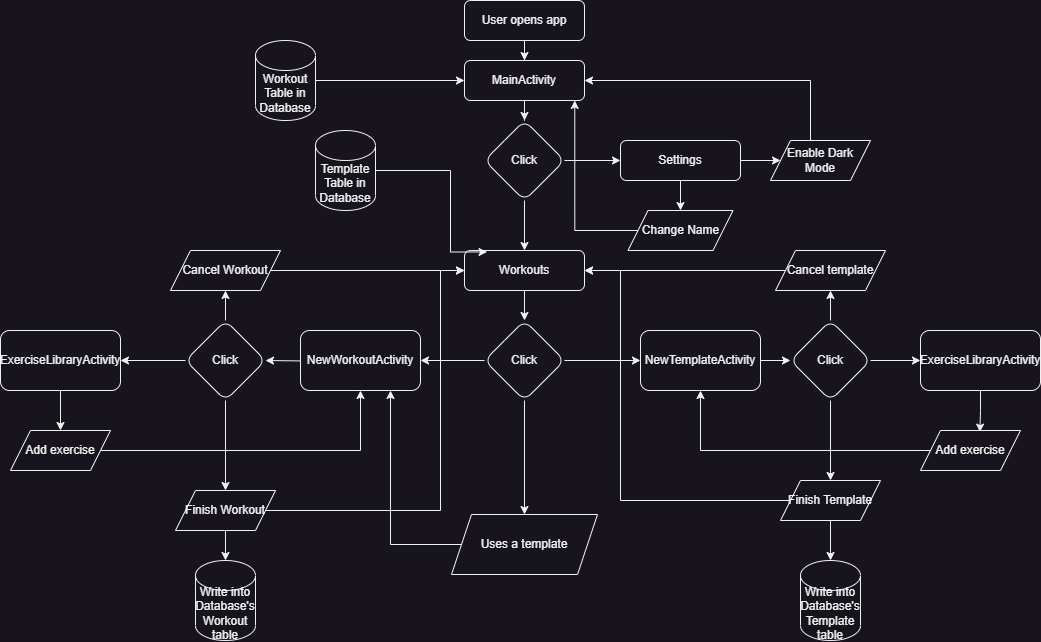

The diagram above was exported from draw.io. Its source (the exported page's mxGraphModel, read from the mxfile embedded in the PNG):
<mxGraphModel dx="2117" dy="579" grid="1" gridSize="10" guides="1" tooltips="1" connect="1" arrows="1" fold="1" page="1" pageScale="1" pageWidth="827" pageHeight="1169" math="0" shadow="0">
  <root>
    <mxCell id="WIyWlLk6GJQsqaUBKTNV-0" />
    <mxCell id="WIyWlLk6GJQsqaUBKTNV-1" parent="WIyWlLk6GJQsqaUBKTNV-0" />
    <mxCell id="QxOnrQH-t4tXEpSwooUF-1" value="" style="edgeStyle=orthogonalEdgeStyle;rounded=0;orthogonalLoop=1;jettySize=auto;html=1;" parent="WIyWlLk6GJQsqaUBKTNV-1" source="WIyWlLk6GJQsqaUBKTNV-3" target="QxOnrQH-t4tXEpSwooUF-0" edge="1">
      <mxGeometry relative="1" as="geometry" />
    </mxCell>
    <mxCell id="WIyWlLk6GJQsqaUBKTNV-3" value="User opens app" style="rounded=1;whiteSpace=wrap;html=1;fontSize=12;glass=0;strokeWidth=1;shadow=0;" parent="WIyWlLk6GJQsqaUBKTNV-1" vertex="1">
      <mxGeometry x="354" y="10" width="120" height="40" as="geometry" />
    </mxCell>
    <mxCell id="QxOnrQH-t4tXEpSwooUF-3" value="" style="edgeStyle=orthogonalEdgeStyle;rounded=0;orthogonalLoop=1;jettySize=auto;html=1;" parent="WIyWlLk6GJQsqaUBKTNV-1" source="QxOnrQH-t4tXEpSwooUF-0" target="QxOnrQH-t4tXEpSwooUF-2" edge="1">
      <mxGeometry relative="1" as="geometry" />
    </mxCell>
    <mxCell id="QxOnrQH-t4tXEpSwooUF-0" value="MainActivity" style="rounded=1;whiteSpace=wrap;html=1;fontSize=12;glass=0;strokeWidth=1;shadow=0;" parent="WIyWlLk6GJQsqaUBKTNV-1" vertex="1">
      <mxGeometry x="354" y="70" width="120" height="40" as="geometry" />
    </mxCell>
    <mxCell id="QxOnrQH-t4tXEpSwooUF-9" value="" style="edgeStyle=orthogonalEdgeStyle;rounded=0;orthogonalLoop=1;jettySize=auto;html=1;" parent="WIyWlLk6GJQsqaUBKTNV-1" source="QxOnrQH-t4tXEpSwooUF-2" target="QxOnrQH-t4tXEpSwooUF-10" edge="1">
      <mxGeometry relative="1" as="geometry">
        <mxPoint x="514" y="170" as="targetPoint" />
      </mxGeometry>
    </mxCell>
    <mxCell id="QxOnrQH-t4tXEpSwooUF-21" value="" style="edgeStyle=orthogonalEdgeStyle;rounded=0;orthogonalLoop=1;jettySize=auto;html=1;" parent="WIyWlLk6GJQsqaUBKTNV-1" source="QxOnrQH-t4tXEpSwooUF-2" target="QxOnrQH-t4tXEpSwooUF-22" edge="1">
      <mxGeometry relative="1" as="geometry">
        <mxPoint x="294" y="170" as="targetPoint" />
      </mxGeometry>
    </mxCell>
    <mxCell id="QxOnrQH-t4tXEpSwooUF-2" value="Click" style="rhombus;whiteSpace=wrap;html=1;rounded=1;glass=0;strokeWidth=1;shadow=0;" parent="WIyWlLk6GJQsqaUBKTNV-1" vertex="1">
      <mxGeometry x="374" y="130" width="80" height="80" as="geometry" />
    </mxCell>
    <mxCell id="QxOnrQH-t4tXEpSwooUF-40" style="edgeStyle=orthogonalEdgeStyle;rounded=0;orthogonalLoop=1;jettySize=auto;html=1;" parent="WIyWlLk6GJQsqaUBKTNV-1" source="QxOnrQH-t4tXEpSwooUF-10" target="QxOnrQH-t4tXEpSwooUF-39" edge="1">
      <mxGeometry relative="1" as="geometry" />
    </mxCell>
    <mxCell id="QxOnrQH-t4tXEpSwooUF-43" style="edgeStyle=orthogonalEdgeStyle;rounded=0;orthogonalLoop=1;jettySize=auto;html=1;" parent="WIyWlLk6GJQsqaUBKTNV-1" source="QxOnrQH-t4tXEpSwooUF-10" target="QxOnrQH-t4tXEpSwooUF-42" edge="1">
      <mxGeometry relative="1" as="geometry" />
    </mxCell>
    <mxCell id="QxOnrQH-t4tXEpSwooUF-10" value="Settings" style="rounded=1;whiteSpace=wrap;html=1;fontSize=12;glass=0;strokeWidth=1;shadow=0;" parent="WIyWlLk6GJQsqaUBKTNV-1" vertex="1">
      <mxGeometry x="510" y="150" width="120" height="40" as="geometry" />
    </mxCell>
    <mxCell id="QxOnrQH-t4tXEpSwooUF-26" style="edgeStyle=orthogonalEdgeStyle;rounded=0;orthogonalLoop=1;jettySize=auto;html=1;entryX=1;entryY=0.5;entryDx=0;entryDy=0;exitX=0.41;exitY=-0.006;exitDx=0;exitDy=0;exitPerimeter=0;" parent="WIyWlLk6GJQsqaUBKTNV-1" source="QxOnrQH-t4tXEpSwooUF-42" target="QxOnrQH-t4tXEpSwooUF-0" edge="1">
      <mxGeometry relative="1" as="geometry">
        <mxPoint x="700" y="130" as="sourcePoint" />
        <Array as="points">
          <mxPoint x="700" y="150" />
          <mxPoint x="700" y="90" />
        </Array>
      </mxGeometry>
    </mxCell>
    <mxCell id="QxOnrQH-t4tXEpSwooUF-28" value="" style="edgeStyle=orthogonalEdgeStyle;rounded=0;orthogonalLoop=1;jettySize=auto;html=1;" parent="WIyWlLk6GJQsqaUBKTNV-1" source="QxOnrQH-t4tXEpSwooUF-22" target="QxOnrQH-t4tXEpSwooUF-27" edge="1">
      <mxGeometry relative="1" as="geometry" />
    </mxCell>
    <mxCell id="QxOnrQH-t4tXEpSwooUF-22" value="Workouts" style="rounded=1;whiteSpace=wrap;html=1;fontSize=12;glass=0;strokeWidth=1;shadow=0;" parent="WIyWlLk6GJQsqaUBKTNV-1" vertex="1">
      <mxGeometry x="354" y="260" width="120" height="40" as="geometry" />
    </mxCell>
    <mxCell id="QxOnrQH-t4tXEpSwooUF-30" value="" style="edgeStyle=orthogonalEdgeStyle;rounded=0;orthogonalLoop=1;jettySize=auto;html=1;" parent="WIyWlLk6GJQsqaUBKTNV-1" source="QxOnrQH-t4tXEpSwooUF-27" target="QxOnrQH-t4tXEpSwooUF-29" edge="1">
      <mxGeometry relative="1" as="geometry" />
    </mxCell>
    <mxCell id="QxOnrQH-t4tXEpSwooUF-60" style="edgeStyle=orthogonalEdgeStyle;rounded=0;orthogonalLoop=1;jettySize=auto;html=1;" parent="WIyWlLk6GJQsqaUBKTNV-1" source="QxOnrQH-t4tXEpSwooUF-27" target="QxOnrQH-t4tXEpSwooUF-59" edge="1">
      <mxGeometry relative="1" as="geometry" />
    </mxCell>
    <mxCell id="QxOnrQH-t4tXEpSwooUF-92" style="edgeStyle=orthogonalEdgeStyle;rounded=0;orthogonalLoop=1;jettySize=auto;html=1;" parent="WIyWlLk6GJQsqaUBKTNV-1" source="QxOnrQH-t4tXEpSwooUF-27" target="QxOnrQH-t4tXEpSwooUF-91" edge="1">
      <mxGeometry relative="1" as="geometry" />
    </mxCell>
    <mxCell id="QxOnrQH-t4tXEpSwooUF-27" value="Click" style="rhombus;whiteSpace=wrap;html=1;rounded=1;glass=0;strokeWidth=1;shadow=0;" parent="WIyWlLk6GJQsqaUBKTNV-1" vertex="1">
      <mxGeometry x="374" y="330" width="80" height="80" as="geometry" />
    </mxCell>
    <mxCell id="QxOnrQH-t4tXEpSwooUF-32" value="" style="edgeStyle=orthogonalEdgeStyle;rounded=0;orthogonalLoop=1;jettySize=auto;html=1;" parent="WIyWlLk6GJQsqaUBKTNV-1" source="QxOnrQH-t4tXEpSwooUF-29" target="QxOnrQH-t4tXEpSwooUF-31" edge="1">
      <mxGeometry relative="1" as="geometry" />
    </mxCell>
    <mxCell id="QxOnrQH-t4tXEpSwooUF-29" value="NewTemplateActivity" style="whiteSpace=wrap;html=1;rounded=1;glass=0;strokeWidth=1;shadow=0;" parent="WIyWlLk6GJQsqaUBKTNV-1" vertex="1">
      <mxGeometry x="530" y="340" width="120" height="60" as="geometry" />
    </mxCell>
    <mxCell id="QxOnrQH-t4tXEpSwooUF-38" value="" style="edgeStyle=orthogonalEdgeStyle;rounded=0;orthogonalLoop=1;jettySize=auto;html=1;" parent="WIyWlLk6GJQsqaUBKTNV-1" source="QxOnrQH-t4tXEpSwooUF-31" target="QxOnrQH-t4tXEpSwooUF-37" edge="1">
      <mxGeometry relative="1" as="geometry" />
    </mxCell>
    <mxCell id="QxOnrQH-t4tXEpSwooUF-52" style="edgeStyle=orthogonalEdgeStyle;rounded=0;orthogonalLoop=1;jettySize=auto;html=1;" parent="WIyWlLk6GJQsqaUBKTNV-1" source="QxOnrQH-t4tXEpSwooUF-31" target="QxOnrQH-t4tXEpSwooUF-51" edge="1">
      <mxGeometry relative="1" as="geometry" />
    </mxCell>
    <mxCell id="QxOnrQH-t4tXEpSwooUF-55" style="edgeStyle=orthogonalEdgeStyle;rounded=0;orthogonalLoop=1;jettySize=auto;html=1;entryX=0.5;entryY=0;entryDx=0;entryDy=0;" parent="WIyWlLk6GJQsqaUBKTNV-1" source="QxOnrQH-t4tXEpSwooUF-31" target="QxOnrQH-t4tXEpSwooUF-54" edge="1">
      <mxGeometry relative="1" as="geometry" />
    </mxCell>
    <mxCell id="QxOnrQH-t4tXEpSwooUF-31" value="Click" style="rhombus;whiteSpace=wrap;html=1;rounded=1;glass=0;strokeWidth=1;shadow=0;" parent="WIyWlLk6GJQsqaUBKTNV-1" vertex="1">
      <mxGeometry x="680" y="330" width="80" height="80" as="geometry" />
    </mxCell>
    <mxCell id="QxOnrQH-t4tXEpSwooUF-46" style="edgeStyle=orthogonalEdgeStyle;rounded=0;orthogonalLoop=1;jettySize=auto;html=1;entryX=0.594;entryY=0.041;entryDx=0;entryDy=0;entryPerimeter=0;" parent="WIyWlLk6GJQsqaUBKTNV-1" source="QxOnrQH-t4tXEpSwooUF-37" target="QxOnrQH-t4tXEpSwooUF-45" edge="1">
      <mxGeometry relative="1" as="geometry" />
    </mxCell>
    <mxCell id="QxOnrQH-t4tXEpSwooUF-37" value="ExerciseLibraryActivity" style="whiteSpace=wrap;html=1;rounded=1;glass=0;strokeWidth=1;shadow=0;" parent="WIyWlLk6GJQsqaUBKTNV-1" vertex="1">
      <mxGeometry x="810" y="340" width="120" height="60" as="geometry" />
    </mxCell>
    <mxCell id="QxOnrQH-t4tXEpSwooUF-41" style="edgeStyle=orthogonalEdgeStyle;rounded=0;orthogonalLoop=1;jettySize=auto;html=1;entryX=0.919;entryY=0.999;entryDx=0;entryDy=0;entryPerimeter=0;" parent="WIyWlLk6GJQsqaUBKTNV-1" source="QxOnrQH-t4tXEpSwooUF-39" target="QxOnrQH-t4tXEpSwooUF-0" edge="1">
      <mxGeometry relative="1" as="geometry" />
    </mxCell>
    <mxCell id="QxOnrQH-t4tXEpSwooUF-39" value="Change Name" style="shape=parallelogram;perimeter=parallelogramPerimeter;whiteSpace=wrap;html=1;fixedSize=1;" parent="WIyWlLk6GJQsqaUBKTNV-1" vertex="1">
      <mxGeometry x="517.5" y="220" width="105" height="40" as="geometry" />
    </mxCell>
    <mxCell id="QxOnrQH-t4tXEpSwooUF-42" value="Enable Dark Mode" style="shape=parallelogram;perimeter=parallelogramPerimeter;whiteSpace=wrap;html=1;fixedSize=1;" parent="WIyWlLk6GJQsqaUBKTNV-1" vertex="1">
      <mxGeometry x="660" y="150" width="100" height="40" as="geometry" />
    </mxCell>
    <mxCell id="QxOnrQH-t4tXEpSwooUF-47" style="edgeStyle=orthogonalEdgeStyle;rounded=0;orthogonalLoop=1;jettySize=auto;html=1;entryX=0.5;entryY=1;entryDx=0;entryDy=0;" parent="WIyWlLk6GJQsqaUBKTNV-1" source="QxOnrQH-t4tXEpSwooUF-45" target="QxOnrQH-t4tXEpSwooUF-29" edge="1">
      <mxGeometry relative="1" as="geometry" />
    </mxCell>
    <mxCell id="QxOnrQH-t4tXEpSwooUF-45" value="Add exercise" style="shape=parallelogram;perimeter=parallelogramPerimeter;whiteSpace=wrap;html=1;fixedSize=1;" parent="WIyWlLk6GJQsqaUBKTNV-1" vertex="1">
      <mxGeometry x="810" y="440" width="100" height="40" as="geometry" />
    </mxCell>
    <mxCell id="QxOnrQH-t4tXEpSwooUF-53" style="edgeStyle=orthogonalEdgeStyle;rounded=0;orthogonalLoop=1;jettySize=auto;html=1;" parent="WIyWlLk6GJQsqaUBKTNV-1" source="QxOnrQH-t4tXEpSwooUF-51" target="QxOnrQH-t4tXEpSwooUF-22" edge="1">
      <mxGeometry relative="1" as="geometry">
        <mxPoint x="474" y="290" as="targetPoint" />
        <Array as="points" />
      </mxGeometry>
    </mxCell>
    <mxCell id="QxOnrQH-t4tXEpSwooUF-51" value="Cancel template" style="shape=parallelogram;perimeter=parallelogramPerimeter;whiteSpace=wrap;html=1;fixedSize=1;" parent="WIyWlLk6GJQsqaUBKTNV-1" vertex="1">
      <mxGeometry x="665" y="260" width="110" height="40" as="geometry" />
    </mxCell>
    <mxCell id="QxOnrQH-t4tXEpSwooUF-57" style="edgeStyle=orthogonalEdgeStyle;rounded=0;orthogonalLoop=1;jettySize=auto;html=1;" parent="WIyWlLk6GJQsqaUBKTNV-1" source="QxOnrQH-t4tXEpSwooUF-54" target="QxOnrQH-t4tXEpSwooUF-56" edge="1">
      <mxGeometry relative="1" as="geometry" />
    </mxCell>
    <mxCell id="QxOnrQH-t4tXEpSwooUF-58" style="edgeStyle=orthogonalEdgeStyle;rounded=0;orthogonalLoop=1;jettySize=auto;html=1;" parent="WIyWlLk6GJQsqaUBKTNV-1" source="QxOnrQH-t4tXEpSwooUF-54" target="QxOnrQH-t4tXEpSwooUF-22" edge="1">
      <mxGeometry relative="1" as="geometry">
        <Array as="points">
          <mxPoint x="510" y="510" />
          <mxPoint x="510" y="280" />
        </Array>
      </mxGeometry>
    </mxCell>
    <mxCell id="QxOnrQH-t4tXEpSwooUF-54" value="Finish Template" style="shape=parallelogram;perimeter=parallelogramPerimeter;whiteSpace=wrap;html=1;fixedSize=1;" parent="WIyWlLk6GJQsqaUBKTNV-1" vertex="1">
      <mxGeometry x="670" y="490" width="100" height="40" as="geometry" />
    </mxCell>
    <mxCell id="QxOnrQH-t4tXEpSwooUF-56" value="Write into Database's Template table" style="shape=cylinder3;whiteSpace=wrap;html=1;boundedLbl=1;backgroundOutline=1;size=15;" parent="WIyWlLk6GJQsqaUBKTNV-1" vertex="1">
      <mxGeometry x="690" y="570" width="60" height="80" as="geometry" />
    </mxCell>
    <mxCell id="QxOnrQH-t4tXEpSwooUF-62" value="" style="edgeStyle=orthogonalEdgeStyle;rounded=0;orthogonalLoop=1;jettySize=auto;html=1;" parent="WIyWlLk6GJQsqaUBKTNV-1" target="QxOnrQH-t4tXEpSwooUF-61" edge="1">
      <mxGeometry relative="1" as="geometry">
        <mxPoint x="235" y="370" as="sourcePoint" />
      </mxGeometry>
    </mxCell>
    <mxCell id="QxOnrQH-t4tXEpSwooUF-59" value="NewWorkoutActivity" style="whiteSpace=wrap;html=1;rounded=1;glass=0;strokeWidth=1;shadow=0;" parent="WIyWlLk6GJQsqaUBKTNV-1" vertex="1">
      <mxGeometry x="190" y="340" width="120" height="60" as="geometry" />
    </mxCell>
    <mxCell id="QxOnrQH-t4tXEpSwooUF-65" style="edgeStyle=orthogonalEdgeStyle;rounded=0;orthogonalLoop=1;jettySize=auto;html=1;entryX=0.5;entryY=1;entryDx=0;entryDy=0;" parent="WIyWlLk6GJQsqaUBKTNV-1" source="QxOnrQH-t4tXEpSwooUF-61" target="QxOnrQH-t4tXEpSwooUF-64" edge="1">
      <mxGeometry relative="1" as="geometry" />
    </mxCell>
    <mxCell id="QxOnrQH-t4tXEpSwooUF-70" style="edgeStyle=orthogonalEdgeStyle;rounded=0;orthogonalLoop=1;jettySize=auto;html=1;" parent="WIyWlLk6GJQsqaUBKTNV-1" source="QxOnrQH-t4tXEpSwooUF-61" target="QxOnrQH-t4tXEpSwooUF-67" edge="1">
      <mxGeometry relative="1" as="geometry" />
    </mxCell>
    <mxCell id="QxOnrQH-t4tXEpSwooUF-76" value="" style="edgeStyle=orthogonalEdgeStyle;rounded=0;orthogonalLoop=1;jettySize=auto;html=1;" parent="WIyWlLk6GJQsqaUBKTNV-1" source="QxOnrQH-t4tXEpSwooUF-61" target="QxOnrQH-t4tXEpSwooUF-75" edge="1">
      <mxGeometry relative="1" as="geometry" />
    </mxCell>
    <mxCell id="QxOnrQH-t4tXEpSwooUF-61" value="Click" style="rhombus;whiteSpace=wrap;html=1;rounded=1;glass=0;strokeWidth=1;shadow=0;" parent="WIyWlLk6GJQsqaUBKTNV-1" vertex="1">
      <mxGeometry x="75" y="330" width="80" height="80" as="geometry" />
    </mxCell>
    <mxCell id="QxOnrQH-t4tXEpSwooUF-66" style="edgeStyle=orthogonalEdgeStyle;rounded=0;orthogonalLoop=1;jettySize=auto;html=1;" parent="WIyWlLk6GJQsqaUBKTNV-1" source="QxOnrQH-t4tXEpSwooUF-64" target="QxOnrQH-t4tXEpSwooUF-22" edge="1">
      <mxGeometry relative="1" as="geometry" />
    </mxCell>
    <mxCell id="QxOnrQH-t4tXEpSwooUF-64" value="Cancel Workout" style="shape=parallelogram;perimeter=parallelogramPerimeter;whiteSpace=wrap;html=1;fixedSize=1;" parent="WIyWlLk6GJQsqaUBKTNV-1" vertex="1">
      <mxGeometry x="60" y="260" width="110" height="40" as="geometry" />
    </mxCell>
    <mxCell id="QxOnrQH-t4tXEpSwooUF-72" style="edgeStyle=orthogonalEdgeStyle;rounded=0;orthogonalLoop=1;jettySize=auto;html=1;" parent="WIyWlLk6GJQsqaUBKTNV-1" source="QxOnrQH-t4tXEpSwooUF-67" target="QxOnrQH-t4tXEpSwooUF-68" edge="1">
      <mxGeometry relative="1" as="geometry" />
    </mxCell>
    <mxCell id="QxOnrQH-t4tXEpSwooUF-82" style="edgeStyle=orthogonalEdgeStyle;rounded=0;orthogonalLoop=1;jettySize=auto;html=1;entryX=0;entryY=0.5;entryDx=0;entryDy=0;" parent="WIyWlLk6GJQsqaUBKTNV-1" source="QxOnrQH-t4tXEpSwooUF-67" target="QxOnrQH-t4tXEpSwooUF-22" edge="1">
      <mxGeometry relative="1" as="geometry">
        <Array as="points">
          <mxPoint x="330" y="520" />
          <mxPoint x="330" y="280" />
        </Array>
      </mxGeometry>
    </mxCell>
    <mxCell id="QxOnrQH-t4tXEpSwooUF-67" value="Finish Workout" style="shape=parallelogram;perimeter=parallelogramPerimeter;whiteSpace=wrap;html=1;fixedSize=1;" parent="WIyWlLk6GJQsqaUBKTNV-1" vertex="1">
      <mxGeometry x="65" y="500" width="100" height="40" as="geometry" />
    </mxCell>
    <mxCell id="QxOnrQH-t4tXEpSwooUF-68" value="Write into Database's Workout table" style="shape=cylinder3;whiteSpace=wrap;html=1;boundedLbl=1;backgroundOutline=1;size=15;" parent="WIyWlLk6GJQsqaUBKTNV-1" vertex="1">
      <mxGeometry x="85" y="570" width="60" height="80" as="geometry" />
    </mxCell>
    <mxCell id="QxOnrQH-t4tXEpSwooUF-78" value="" style="edgeStyle=orthogonalEdgeStyle;rounded=0;orthogonalLoop=1;jettySize=auto;html=1;" parent="WIyWlLk6GJQsqaUBKTNV-1" source="QxOnrQH-t4tXEpSwooUF-75" target="QxOnrQH-t4tXEpSwooUF-77" edge="1">
      <mxGeometry relative="1" as="geometry" />
    </mxCell>
    <mxCell id="QxOnrQH-t4tXEpSwooUF-75" value="ExerciseLibraryActivity" style="whiteSpace=wrap;html=1;rounded=1;glass=0;strokeWidth=1;shadow=0;" parent="WIyWlLk6GJQsqaUBKTNV-1" vertex="1">
      <mxGeometry x="-110" y="340" width="120" height="60" as="geometry" />
    </mxCell>
    <mxCell id="QxOnrQH-t4tXEpSwooUF-79" style="edgeStyle=orthogonalEdgeStyle;rounded=0;orthogonalLoop=1;jettySize=auto;html=1;entryX=0.5;entryY=1;entryDx=0;entryDy=0;" parent="WIyWlLk6GJQsqaUBKTNV-1" source="QxOnrQH-t4tXEpSwooUF-77" target="QxOnrQH-t4tXEpSwooUF-59" edge="1">
      <mxGeometry relative="1" as="geometry" />
    </mxCell>
    <mxCell id="QxOnrQH-t4tXEpSwooUF-77" value="Add exercise" style="shape=parallelogram;perimeter=parallelogramPerimeter;whiteSpace=wrap;html=1;fixedSize=1;" parent="WIyWlLk6GJQsqaUBKTNV-1" vertex="1">
      <mxGeometry x="-100" y="440" width="100" height="40" as="geometry" />
    </mxCell>
    <mxCell id="QxOnrQH-t4tXEpSwooUF-88" style="edgeStyle=orthogonalEdgeStyle;rounded=0;orthogonalLoop=1;jettySize=auto;html=1;" parent="WIyWlLk6GJQsqaUBKTNV-1" source="QxOnrQH-t4tXEpSwooUF-83" target="QxOnrQH-t4tXEpSwooUF-0" edge="1">
      <mxGeometry relative="1" as="geometry" />
    </mxCell>
    <mxCell id="QxOnrQH-t4tXEpSwooUF-83" value="Workout Table in Database" style="shape=cylinder3;whiteSpace=wrap;html=1;boundedLbl=1;backgroundOutline=1;size=15;" parent="WIyWlLk6GJQsqaUBKTNV-1" vertex="1">
      <mxGeometry x="145" y="50" width="60" height="80" as="geometry" />
    </mxCell>
    <mxCell id="QxOnrQH-t4tXEpSwooUF-89" style="edgeStyle=orthogonalEdgeStyle;rounded=0;orthogonalLoop=1;jettySize=auto;html=1;entryX=0.188;entryY=0.037;entryDx=0;entryDy=0;entryPerimeter=0;" parent="WIyWlLk6GJQsqaUBKTNV-1" source="QxOnrQH-t4tXEpSwooUF-84" target="QxOnrQH-t4tXEpSwooUF-22" edge="1">
      <mxGeometry relative="1" as="geometry">
        <Array as="points">
          <mxPoint x="340" y="180" />
          <mxPoint x="340" y="261" />
        </Array>
      </mxGeometry>
    </mxCell>
    <mxCell id="QxOnrQH-t4tXEpSwooUF-84" value="Template Table in Database" style="shape=cylinder3;whiteSpace=wrap;html=1;boundedLbl=1;backgroundOutline=1;size=15;" parent="WIyWlLk6GJQsqaUBKTNV-1" vertex="1">
      <mxGeometry x="205" y="140" width="60" height="80" as="geometry" />
    </mxCell>
    <mxCell id="QxOnrQH-t4tXEpSwooUF-93" style="edgeStyle=orthogonalEdgeStyle;rounded=0;orthogonalLoop=1;jettySize=auto;html=1;" parent="WIyWlLk6GJQsqaUBKTNV-1" source="QxOnrQH-t4tXEpSwooUF-91" target="QxOnrQH-t4tXEpSwooUF-59" edge="1">
      <mxGeometry relative="1" as="geometry">
        <Array as="points">
          <mxPoint x="280" y="554" />
        </Array>
      </mxGeometry>
    </mxCell>
    <mxCell id="QxOnrQH-t4tXEpSwooUF-91" value="Uses a template" style="shape=parallelogram;perimeter=parallelogramPerimeter;whiteSpace=wrap;html=1;fixedSize=1;" parent="WIyWlLk6GJQsqaUBKTNV-1" vertex="1">
      <mxGeometry x="341" y="524" width="146" height="60" as="geometry" />
    </mxCell>
  </root>
</mxGraphModel>